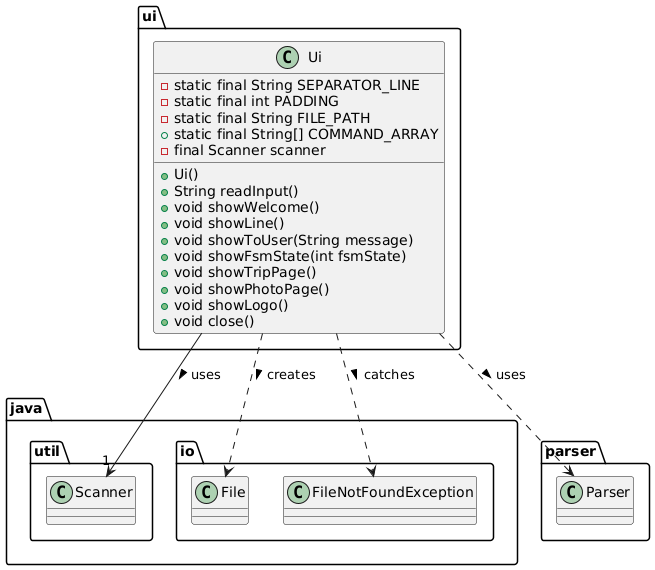

The diagram above was rendered by PlantUML. Its source (embedded in the PNG):
@startuml
package ui {
    class Ui {
        - static final String SEPARATOR_LINE
        - static final int PADDING
        - static final String FILE_PATH
        + static final String[] COMMAND_ARRAY
        - final Scanner scanner

        + Ui()
        + String readInput()
        + void showWelcome()
        + void showLine()
        + void showToUser(String message)
        + void showFsmState(int fsmState)
        + void showTripPage()
        + void showPhotoPage()
        + void showLogo()
        + void close()
    }
}

' Define external classes/interfaces
class java.util.Scanner
class java.io.File
class java.io.FileNotFoundException
package parser {
    class Parser
}

' Define relationships
Ui --> "1" java.util.Scanner : uses >
Ui ..> java.io.File : creates >
Ui ..> java.io.FileNotFoundException : catches >
Ui ..> parser.Parser : uses >
@enduml